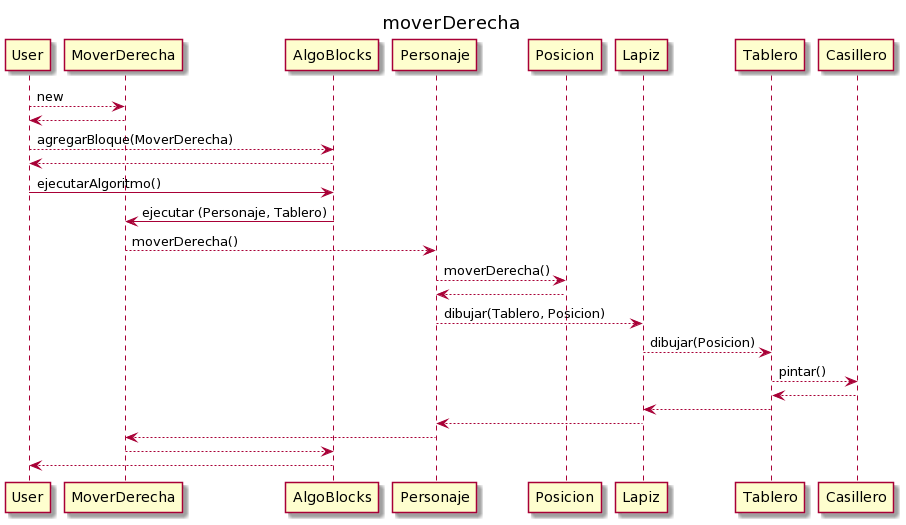

The diagram above was rendered by PlantUML. Its source (embedded in the PNG):
@startuml
title moverDerecha
User --> MoverDerecha : new
MoverDerecha --> User

User --> AlgoBlocks : agregarBloque(MoverDerecha)
AlgoBlocks --> User

User -> AlgoBlocks : ejecutarAlgoritmo()

AlgoBlocks -> MoverDerecha : ejecutar (Personaje, Tablero)

MoverDerecha --> Personaje : moverDerecha()

Personaje --> Posicion : moverDerecha()

Posicion --> Personaje

Personaje --> Lapiz : dibujar(Tablero, Posicion)

Lapiz --> Tablero : dibujar(Posicion)

Tablero --> Casillero : pintar()

Casillero --> Tablero

Tablero --> Lapiz

Lapiz --> Personaje

Personaje --> MoverDerecha

MoverDerecha --> AlgoBlocks

AlgoBlocks --> User
@enduml